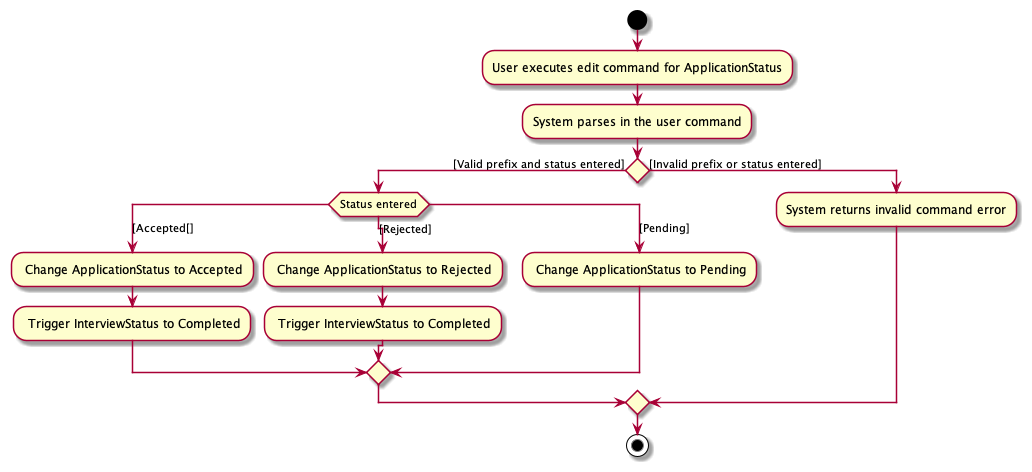

The diagram above was rendered by PlantUML. Its source (embedded in the PNG):
@startuml
 'https://plantuml.com/activity-diagram-beta

 start
 :User executes edit command for ApplicationStatus;
 :System parses in the user command;
 if () then ([Valid prefix and status entered])
    switch(Status entered)
    case ([Accepted[])
        : Change ApplicationStatus to Accepted;
        : Trigger InterviewStatus to Completed;
    case ([Rejected])
        : Change ApplicationStatus to Rejected;
        : Trigger InterviewStatus to Completed;
    case ([Pending])
        : Change ApplicationStatus to Pending;
    endswitch
 else ([Invalid prefix or status entered])
   :System returns invalid command error;
 endif
 stop

 @enduml